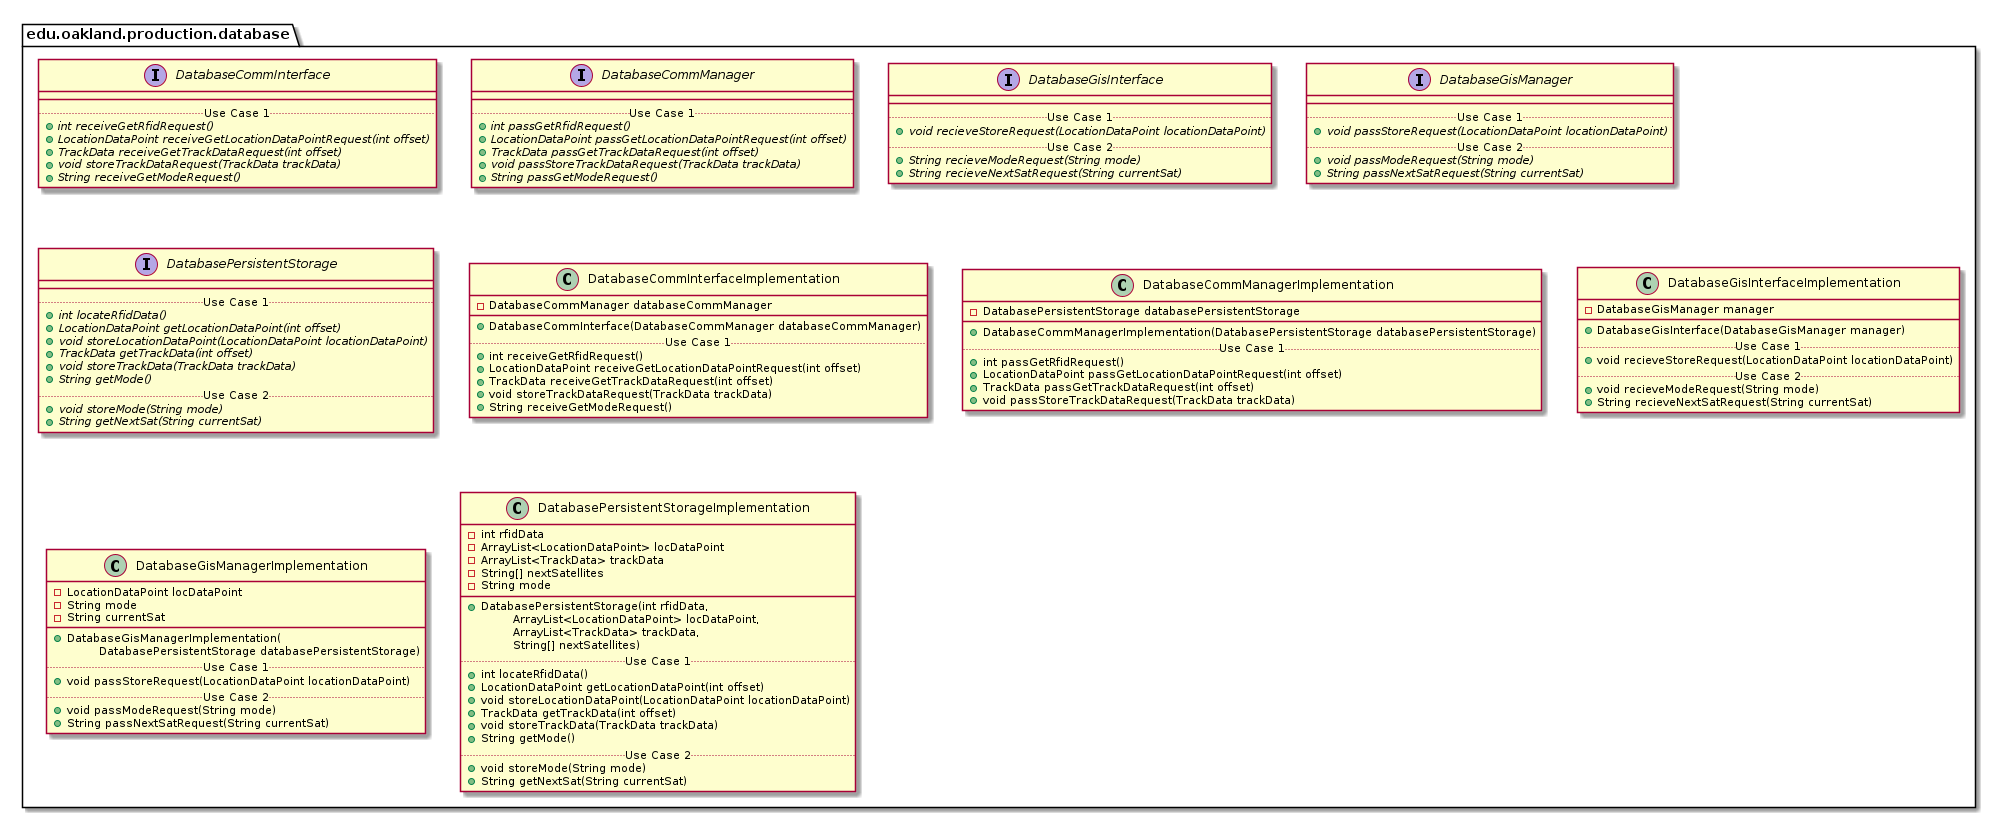

The diagram above was rendered by PlantUML. Its source (embedded in the PNG):
@startuml DatabaseProductionPackage

package edu.oakland.production.database {

}


package edu.oakland.production.database {
    interface DatabaseCommInterface {
        __
        .. Use Case 1 ..
        {abstract} + int receiveGetRfidRequest()
        {abstract} + LocationDataPoint receiveGetLocationDataPointRequest(int offset)
        {abstract} + TrackData receiveGetTrackDataRequest(int offset)
        {abstract} + void storeTrackDataRequest(TrackData trackData)
        {abstract} + String receiveGetModeRequest()
    }
}


package edu.oakland.production.database {
    interface DatabaseCommManager {
        __
        .. Use Case 1 ..
        {abstract} + int passGetRfidRequest()
        {abstract} + LocationDataPoint passGetLocationDataPointRequest(int offset)
        {abstract} + TrackData passGetTrackDataRequest(int offset)
        {abstract} + void passStoreTrackDataRequest(TrackData trackData)
        {abstract} + String passGetModeRequest()
    }
}


package edu.oakland.production.database {
    interface DatabaseGisInterface {
        __
        .. Use Case 1 ..
        {abstract} + void recieveStoreRequest(LocationDataPoint locationDataPoint)
        .. Use Case 2 ..
        {abstract} + String recieveModeRequest(String mode)
        {abstract} + String recieveNextSatRequest(String currentSat)
    }
}


package edu.oakland.production.database {
    interface DatabaseGisManager {
        __
        .. Use Case 1 ..
        {abstract} + void passStoreRequest(LocationDataPoint locationDataPoint)
        .. Use Case 2 ..
        {abstract} + void passModeRequest(String mode)
        {abstract} + String passNextSatRequest(String currentSat)
    }
}


package edu.oakland.production.database {
    interface DatabasePersistentStorage {
        __
        .. Use Case 1 ..
        {abstract} + int locateRfidData()
        {abstract} + LocationDataPoint getLocationDataPoint(int offset)
        {abstract} + void storeLocationDataPoint(LocationDataPoint locationDataPoint)
        {abstract} + TrackData getTrackData(int offset)
        {abstract} + void storeTrackData(TrackData trackData)
        {abstract} + String getMode()
        .. Use Case 2 ..
        {abstract} + void storeMode(String mode)
        {abstract} + String getNextSat(String currentSat)
    }
}


package edu.oakland.production.database {
    class DatabaseCommInterfaceImplementation {
        - DatabaseCommManager databaseCommManager
        __
        + DatabaseCommInterface(DatabaseCommManager databaseCommManager)
        .. Use Case 1 ..
        + int receiveGetRfidRequest()
        + LocationDataPoint receiveGetLocationDataPointRequest(int offset)
        + TrackData receiveGetTrackDataRequest(int offset)
        + void storeTrackDataRequest(TrackData trackData)
        + String receiveGetModeRequest()
    }
}


package edu.oakland.production.database {
    class DatabaseCommManagerImplementation {
        - DatabasePersistentStorage databasePersistentStorage
        __
        + DatabaseCommManagerImplementation(DatabasePersistentStorage databasePersistentStorage)
        .. Use Case 1 ..
        + int passGetRfidRequest()
        + LocationDataPoint passGetLocationDataPointRequest(int offset)
        + TrackData passGetTrackDataRequest(int offset)
        + void passStoreTrackDataRequest(TrackData trackData)
    }
}


package edu.oakland.production.database {
    class DatabaseGisInterfaceImplementation {
        - DatabaseGisManager manager
        __
        + DatabaseGisInterface(DatabaseGisManager manager)
        .. Use Case 1 ..
        + void recieveStoreRequest(LocationDataPoint locationDataPoint)
        .. Use Case 2 ..
        + void recieveModeRequest(String mode)
        + String recieveNextSatRequest(String currentSat)
    }
}


package edu.oakland.production.database {
    class DatabaseGisManagerImplementation {
        - LocationDataPoint locDataPoint
        - String mode
        - String currentSat
        __
        + DatabaseGisManagerImplementation(
        \tDatabasePersistentStorage databasePersistentStorage)
        .. Use Case 1 ..
        + void passStoreRequest(LocationDataPoint locationDataPoint)
        .. Use Case 2 ..
        + void passModeRequest(String mode)
        + String passNextSatRequest(String currentSat)
    }
}


package edu.oakland.production.database {
    class DatabasePersistentStorageImplementation {
        - int rfidData
        - ArrayList<LocationDataPoint> locDataPoint
        - ArrayList<TrackData> trackData
        - String[] nextSatellites
        - String mode
        __
        + DatabasePersistentStorage(int rfidData, 
        \tArrayList<LocationDataPoint> locDataPoint, 
        \tArrayList<TrackData> trackData, 
        \tString[] nextSatellites)
        .. Use Case 1 ..
        + int locateRfidData()
        + LocationDataPoint getLocationDataPoint(int offset)
        + void storeLocationDataPoint(LocationDataPoint locationDataPoint)
        + TrackData getTrackData(int offset)
        + void storeTrackData(TrackData trackData)
        + String getMode()
        .. Use Case 2 ..
        + void storeMode(String mode)
        + String getNextSat(String currentSat)
    }
}


@enduml